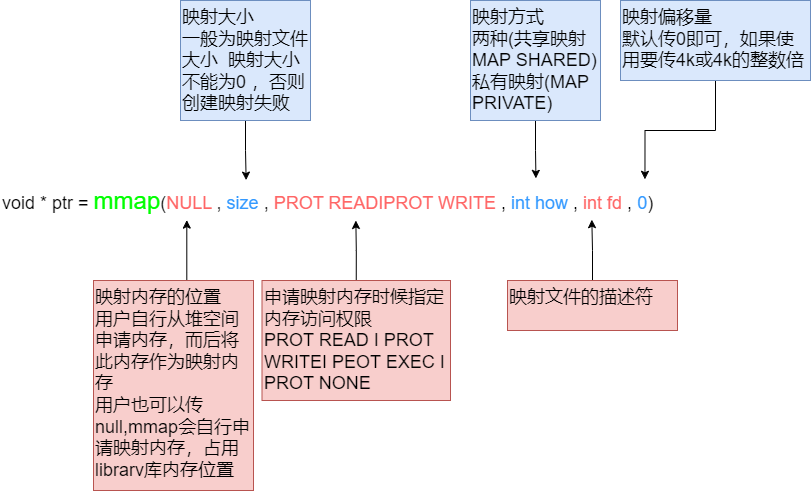

The diagram above was exported from draw.io. Its source (the exported page's mxGraphModel, read from the mxfile embedded in the PNG):
<mxGraphModel dx="1036" dy="1783" grid="1" gridSize="10" guides="1" tooltips="1" connect="1" arrows="1" fold="1" page="1" pageScale="1" pageWidth="827" pageHeight="1169" math="0" shadow="0">
  <root>
    <mxCell id="0" />
    <mxCell id="1" parent="0" />
    <mxCell id="jIR8e-lNgrK_g293MYWV-1" value="&lt;font style=&quot;&quot;&gt;&lt;span style=&quot;font-size: 18px;&quot;&gt;void * ptr = &lt;/span&gt;&lt;font style=&quot;font-size: 24px;&quot; color=&quot;#00ff00&quot;&gt;mmap&lt;/font&gt;&lt;span style=&quot;font-size: 18px;&quot;&gt;(&lt;/span&gt;&lt;font style=&quot;font-size: 18px;&quot; color=&quot;#ff6666&quot;&gt;NULL&lt;/font&gt;&lt;span style=&quot;font-size: 18px;&quot;&gt; , &lt;/span&gt;&lt;font style=&quot;font-size: 18px;&quot; color=&quot;#3399ff&quot;&gt;size&lt;/font&gt;&lt;span style=&quot;font-size: 18px;&quot;&gt; , &lt;/span&gt;&lt;font style=&quot;font-size: 18px;&quot; color=&quot;#ff6666&quot;&gt;PROT READIPROT WRITE&lt;/font&gt;&lt;span style=&quot;font-size: 18px;&quot;&gt; , &lt;/span&gt;&lt;font style=&quot;font-size: 18px;&quot; color=&quot;#3399ff&quot;&gt;int how&lt;/font&gt;&lt;span style=&quot;font-size: 18px;&quot;&gt; , &lt;/span&gt;&lt;font style=&quot;font-size: 18px;&quot; color=&quot;#ff6666&quot;&gt;int fd &lt;/font&gt;&lt;span style=&quot;font-size: 18px;&quot;&gt;, &lt;/span&gt;&lt;font style=&quot;font-size: 18px;&quot; color=&quot;#3399ff&quot;&gt;0&lt;/font&gt;&lt;span style=&quot;font-size: 18px;&quot;&gt;)&lt;/span&gt;&lt;/font&gt;" style="text;whiteSpace=wrap;html=1;" vertex="1" parent="1">
      <mxGeometry x="40" y="160" width="690" height="40" as="geometry" />
    </mxCell>
    <mxCell id="jIR8e-lNgrK_g293MYWV-3" style="edgeStyle=orthogonalEdgeStyle;rounded=0;orthogonalLoop=1;jettySize=auto;html=1;exitX=0.5;exitY=0;exitDx=0;exitDy=0;entryX=0.27;entryY=0.99;entryDx=0;entryDy=0;fontSize=18;entryPerimeter=0;" edge="1" parent="1" source="jIR8e-lNgrK_g293MYWV-2" target="jIR8e-lNgrK_g293MYWV-1">
      <mxGeometry relative="1" as="geometry">
        <Array as="points">
          <mxPoint x="226" y="260" />
        </Array>
      </mxGeometry>
    </mxCell>
    <mxCell id="jIR8e-lNgrK_g293MYWV-2" value="映射内存的位置&lt;br&gt;用户自行从堆空间申请内存，而后将此内存作为映射内存&lt;br&gt;用户也可以传null,mmap会自行申请映射内存，占用librarv库内存位置" style="text;whiteSpace=wrap;html=1;fontSize=18;fillColor=#f8cecc;strokeColor=#b85450;" vertex="1" parent="1">
      <mxGeometry x="133" y="260" width="160" height="210" as="geometry" />
    </mxCell>
    <mxCell id="jIR8e-lNgrK_g293MYWV-17" style="edgeStyle=orthogonalEdgeStyle;rounded=0;orthogonalLoop=1;jettySize=auto;html=1;exitX=0.5;exitY=1;exitDx=0;exitDy=0;entryX=0.356;entryY=-0.01;entryDx=0;entryDy=0;entryPerimeter=0;fontSize=24;fontColor=#00FF00;" edge="1" parent="1" source="jIR8e-lNgrK_g293MYWV-4" target="jIR8e-lNgrK_g293MYWV-1">
      <mxGeometry relative="1" as="geometry" />
    </mxCell>
    <mxCell id="jIR8e-lNgrK_g293MYWV-4" value="映射大小&lt;br&gt;一般为映射文件大小&amp;nbsp; 映射大小不能为0 ，否则创建映射失败" style="text;whiteSpace=wrap;html=1;fontSize=18;fillColor=#dae8fc;strokeColor=#6c8ebf;" vertex="1" parent="1">
      <mxGeometry x="220" y="-20" width="130" height="120" as="geometry" />
    </mxCell>
    <mxCell id="jIR8e-lNgrK_g293MYWV-9" style="edgeStyle=orthogonalEdgeStyle;rounded=0;orthogonalLoop=1;jettySize=auto;html=1;exitX=0.5;exitY=0;exitDx=0;exitDy=0;entryX=0.515;entryY=1;entryDx=0;entryDy=0;entryPerimeter=0;fontSize=18;" edge="1" parent="1" source="jIR8e-lNgrK_g293MYWV-6" target="jIR8e-lNgrK_g293MYWV-1">
      <mxGeometry relative="1" as="geometry" />
    </mxCell>
    <mxCell id="jIR8e-lNgrK_g293MYWV-6" value="申请映射内存时候指定内存访问权限&lt;br&gt;PROT READ I PROT WRITEI PEOT EXEC I PROT NONE" style="text;whiteSpace=wrap;html=1;fontSize=18;fillColor=#f8cecc;strokeColor=#b85450;" vertex="1" parent="1">
      <mxGeometry x="301.5" y="260" width="188.5" height="120" as="geometry" />
    </mxCell>
    <mxCell id="jIR8e-lNgrK_g293MYWV-8" style="edgeStyle=orthogonalEdgeStyle;rounded=0;orthogonalLoop=1;jettySize=auto;html=1;exitX=0.5;exitY=1;exitDx=0;exitDy=0;fontSize=18;" edge="1" parent="1" source="jIR8e-lNgrK_g293MYWV-1" target="jIR8e-lNgrK_g293MYWV-1">
      <mxGeometry relative="1" as="geometry" />
    </mxCell>
    <mxCell id="jIR8e-lNgrK_g293MYWV-11" style="edgeStyle=orthogonalEdgeStyle;rounded=0;orthogonalLoop=1;jettySize=auto;html=1;exitX=0.5;exitY=1;exitDx=0;exitDy=0;entryX=0.776;entryY=-0.054;entryDx=0;entryDy=0;entryPerimeter=0;fontSize=18;" edge="1" parent="1" source="jIR8e-lNgrK_g293MYWV-10" target="jIR8e-lNgrK_g293MYWV-1">
      <mxGeometry relative="1" as="geometry" />
    </mxCell>
    <mxCell id="jIR8e-lNgrK_g293MYWV-10" value="映射方式&lt;br&gt;两种(共享映射 MAP SHARED) 私有映射(MAP PRIVATE)" style="text;whiteSpace=wrap;html=1;fontSize=18;fillColor=#dae8fc;strokeColor=#6c8ebf;" vertex="1" parent="1">
      <mxGeometry x="510" y="-20" width="130" height="120" as="geometry" />
    </mxCell>
    <mxCell id="jIR8e-lNgrK_g293MYWV-13" style="edgeStyle=orthogonalEdgeStyle;rounded=0;orthogonalLoop=1;jettySize=auto;html=1;exitX=0.5;exitY=0;exitDx=0;exitDy=0;entryX=0.857;entryY=0.979;entryDx=0;entryDy=0;entryPerimeter=0;fontSize=18;" edge="1" parent="1" source="jIR8e-lNgrK_g293MYWV-12" target="jIR8e-lNgrK_g293MYWV-1">
      <mxGeometry relative="1" as="geometry" />
    </mxCell>
    <mxCell id="jIR8e-lNgrK_g293MYWV-12" value="映射文件的描述符" style="text;whiteSpace=wrap;html=1;fontSize=18;fillColor=#f8cecc;strokeColor=#b85450;" vertex="1" parent="1">
      <mxGeometry x="547" y="260" width="170" height="50" as="geometry" />
    </mxCell>
    <mxCell id="jIR8e-lNgrK_g293MYWV-18" style="edgeStyle=orthogonalEdgeStyle;rounded=0;orthogonalLoop=1;jettySize=auto;html=1;exitX=0.5;exitY=1;exitDx=0;exitDy=0;entryX=0.934;entryY=-0.03;entryDx=0;entryDy=0;entryPerimeter=0;fontSize=24;fontColor=#00FF00;" edge="1" parent="1" source="jIR8e-lNgrK_g293MYWV-14" target="jIR8e-lNgrK_g293MYWV-1">
      <mxGeometry relative="1" as="geometry" />
    </mxCell>
    <mxCell id="jIR8e-lNgrK_g293MYWV-14" value="映射偏移量&lt;br&gt;默认传0即可，如果使用要传4k或4k的整数倍" style="text;whiteSpace=wrap;html=1;fontSize=18;fillColor=#dae8fc;strokeColor=#6c8ebf;" vertex="1" parent="1">
      <mxGeometry x="660" y="-20" width="190" height="80" as="geometry" />
    </mxCell>
  </root>
</mxGraphModel>